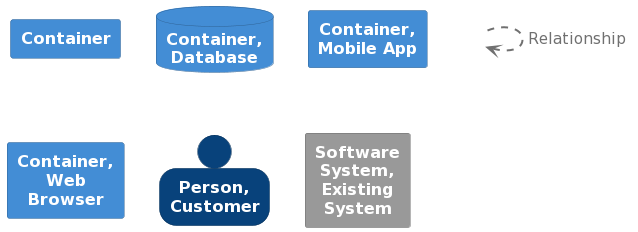

The diagram above was rendered by PlantUML. Its source (embedded in the PNG):
@startuml
set separator none

skinparam {
  shadowing false
  arrowFontSize 15
  defaultTextAlignment center
  wrapWidth 100
  maxMessageSize 100
}
hide stereotype

skinparam rectangle<<_transparent>> {
  BorderColor transparent
  BackgroundColor transparent
  FontColor transparent
}

skinparam rectangle<<1>> {
  BackgroundColor #438dd5
  FontColor #ffffff
  BorderColor #2e6295
}
rectangle "==Container" <<1>>

skinparam database<<2>> {
  BackgroundColor #438dd5
  FontColor #ffffff
  BorderColor #2e6295
}
database "==Container, Database" <<2>>

skinparam rectangle<<3>> {
  BackgroundColor #438dd5
  FontColor #ffffff
  BorderColor #2e6295
}
rectangle "==Container, Mobile App" <<3>>

skinparam rectangle<<4>> {
  BackgroundColor #438dd5
  FontColor #ffffff
  BorderColor #2e6295
}
rectangle "==Container, Web Browser" <<4>>

skinparam person<<5>> {
  BackgroundColor #08427b
  FontColor #ffffff
  BorderColor #052e56
}
person "==Person, Customer" <<5>>

skinparam rectangle<<6>> {
  BackgroundColor #999999
  FontColor #ffffff
  BorderColor #6b6b6b
}
rectangle "==Software System, Existing System" <<6>>

rectangle "." <<_transparent>> as 7
7 .[#707070,thickness=2].> 7 : "<color:#707070>Relationship"
@enduml